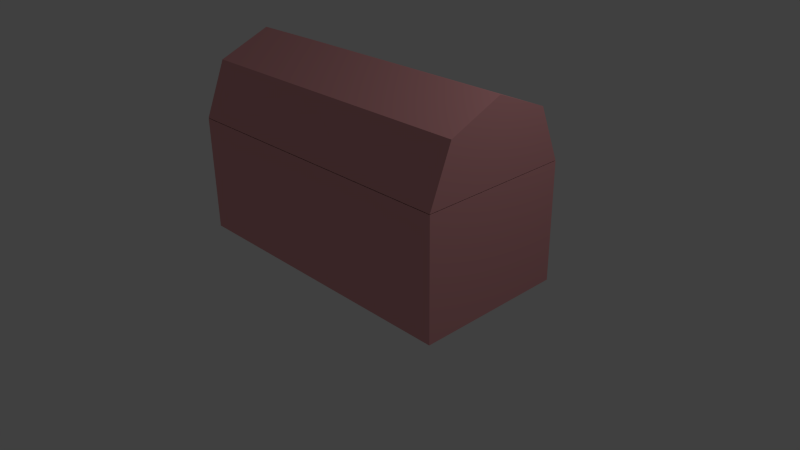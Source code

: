 # Source: ToyChest.blend  (saved by Blender 2.70.0; exported with 4.5.12 LTS)
import bpy
from mathutils import Matrix  # noqa: F401  (used for matrix-valued properties, if any)

bpy.ops.wm.read_factory_settings(use_empty=True)
scene = bpy.context.scene
scene.name = 'Scene'

# ---- collections
col_collection_1 = bpy.data.collections.new('Collection 1'); scene.collection.children.link(col_collection_1)

# ---- materials (node trees are filled in below, after node groups)
mat_toychest = bpy.data.materials.new('ToyChest')
mat_toychest.alpha_threshold = 0.0
mat_toychest.use_transparent_shadow = False
mat_toychest.diffuse_color = (0.8, 0.3625, 0.3727, 1.0)
mat_toychest.roughness = 0.5
mat_toychest.specular_intensity = 0.2368
mat_toychest.line_color = (0.0, 0.0, 0.0, 1.0)

# ---- material node trees

# ---- world
world_world = bpy.data.worlds.new('World'); scene.world = world_world
world_world.color = (0.05088, 0.05088, 0.05088)
world_world.use_sun_shadow = False
world_world.sun_shadow_jitter_overblur = 0.0
world_world.cycles.sampling_method = 'MANUAL'
world_world.cycles.sample_map_resolution = 256

# ---- cameras
cam_camera = bpy.data.cameras.new('Camera')
cam_camera.clip_end = 100.0
cam_camera.lens = 35.0
cam_camera.sensor_width = 32.0
cam_camera.sensor_height = 18.0
cam_camera.ortho_scale = 7.314
cam_camera.dof.focus_distance = 0.0
cam_camera.dof.aperture_fstop = 128.0

# ---- lights
light_lamp = bpy.data.lights.new('Lamp', 'POINT')
light_lamp.transmission_factor = 0.0
light_lamp.cutoff_distance = 30.0
light_lamp.energy = 100.0
light_lamp.shadow_buffer_clip_start = 1.001
light_lamp.shadow_soft_size = 0.1
light_lamp.shadow_maximum_resolution = 0.006
light_lamp.use_absolute_resolution = True
light_lamp.cycles.use_multiple_importance_sampling = False

# ---- meshes
me_cube_001 = bpy.data.meshes.new('Cube.001')
me_cube_001.from_pydata([(2.007, -1.0, 1.594), (-2.007, -1.0, 1.594), (2.007, 1.192e-08, 1.594), (-2.007, -2.568e-07, 1.594), (2.007, 1.0, 1.594), (-2.007, 1.0, 1.594), (-2.007, -0.7071, 2.301), (2.007, -0.7071, 2.301), (-2.007, -2.568e-07, 2.594), (2.007, 1.192e-08, 2.594), (-2.007, 0.7071, 2.301), (2.007, 0.7071, 2.301)], [], [(1, 0, 7, 6), (6, 7, 9, 8), (10, 11, 4, 5), (8, 9, 11, 10), (7, 0, 2), (9, 7, 2), (9, 2, 11), (11, 2, 4), (10, 5, 3), (3, 8, 10), (6, 8, 3), (6, 3, 1)])
me_cube_001.materials.append(mat_toychest)
me_cube_001.use_remesh_preserve_volume = False
me_cube_001.use_remesh_preserve_attributes = False
me_cube_001.use_mirror_vertex_groups = False
me_cube_001.update()
me_cube = bpy.data.meshes.new('Cube')
me_cube.from_pydata([(2.008, 1.0, 0.04632), (2.008, -1.0, 0.04632), (-2.008, -1.0, 0.04632), (-2.008, 1.0, 0.04632), (2.008, 1.0, 1.586), (2.008, -1.0, 1.586), (-2.008, -1.0, 1.586), (-2.008, 1.0, 1.586), (1.926, 0.9156, 0.1847), (1.926, -0.9156, 0.1847), (-1.926, -0.9156, 0.1847), (-1.926, 0.9156, 0.1847), (1.926, 0.9156, 1.586), (1.926, -0.9156, 1.586), (-1.926, -0.9156, 1.586), (-1.926, 0.9156, 1.586)], [], [(0, 1, 2, 3), (0, 4, 5, 1), (1, 5, 6, 2), (2, 6, 7, 3), (4, 0, 3, 7), (8, 11, 10, 9), (8, 9, 13, 12), (9, 10, 14, 13), (10, 11, 15, 14), (12, 15, 11, 8), (6, 14, 15, 7), (5, 13, 14, 6), (7, 15, 12, 4), (4, 12, 13, 5)])
me_cube.materials.append(mat_toychest)
me_cube.use_remesh_preserve_volume = False
me_cube.use_remesh_preserve_attributes = False
me_cube.use_mirror_vertex_groups = False
me_cube.update()

# ---- objects
ob_chest_top = bpy.data.objects.new('Chest_top', me_cube_001)
ob_chest_bottom = bpy.data.objects.new('Chest_bottom', me_cube)
ob_lamp = bpy.data.objects.new('Lamp', light_lamp)
ob_camera = bpy.data.objects.new('Camera', cam_camera)

# ---- transforms, parenting, visibility, modifiers, constraints
ob_chest_top.location = (0.0, 0.0, 0.0)
ob_chest_top.lock_rotations_4d = False
ob_chest_top.empty_display_type = 'ARROWS'
ob_chest_top.lineart.crease_threshold = 0.0
ob_chest_bottom.location = (0.0, 0.0, 0.0)
ob_chest_bottom.lock_rotations_4d = False
ob_chest_bottom.empty_display_type = 'ARROWS'
ob_chest_bottom.lineart.crease_threshold = 0.0
ob_lamp.location = (4.076, 1.005, 5.904)
ob_lamp.rotation_euler = (0.6503, 0.05522, 1.866)
ob_lamp.lock_rotations_4d = False
ob_lamp.empty_display_type = 'ARROWS'
ob_lamp.color = (0.0, 0.0, 0.0, 0.0)
ob_lamp.lineart.crease_threshold = 0.0
ob_camera.location = (7.481, -6.508, 5.344)
ob_camera.rotation_euler = (1.109, 0.01082, 0.8149)
ob_camera.lock_rotations_4d = False
ob_camera.empty_display_type = 'ARROWS'
ob_camera.color = (0.0, 0.0, 0.0, 0.0)
ob_camera.display_type = 'WIRE'
ob_camera.lineart.crease_threshold = 0.0

# ---- collection membership
col_collection_1.objects.link(ob_chest_top)
col_collection_1.objects.link(ob_chest_bottom)
col_collection_1.objects.link(ob_lamp)
col_collection_1.objects.link(ob_camera)

# ---- scene / render settings (as saved in the file)
scene.camera = ob_camera
scene.frame_start = 1; scene.frame_end = 250; scene.frame_set(1)
scene.render.engine = 'BLENDER_EEVEE_NEXT'
scene.render.resolution_percentage = 50
scene.render.dither_intensity = 0.0
scene.cycles.use_denoising = False
scene.cycles.samples = 10
scene.cycles.sampling_pattern = 'TABULATED_SOBOL'
scene.cycles.light_sampling_threshold = 0.0
scene.cycles.use_adaptive_sampling = False
scene.cycles.use_light_tree = False
scene.cycles.blur_glossy = 0.0
scene.cycles.volume_bounces = 1
scene.cycles.pixel_filter_type = 'GAUSSIAN'
scene.cycles.sample_clamp_indirect = 0.0
scene.view_settings.view_transform = 'Standard'
bpy.context.view_layer.update()
